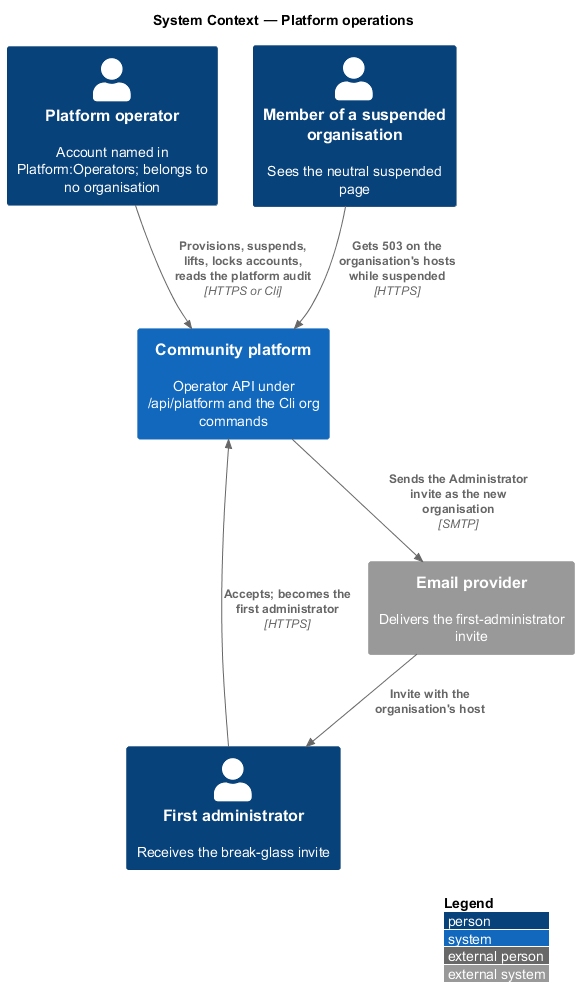

The diagram above was rendered by PlantUML. Its source (embedded in the PNG):
@startuml
!include <C4/C4_Context>
LAYOUT_WITH_LEGEND()
title System Context — Platform operations
Person(operator, "Platform operator", "Account named in Platform:Operators; belongs to no organisation")
Person(admin, "First administrator", "Receives the break-glass invite")
Person(member, "Member of a suspended organisation", "Sees the neutral suspended page")
System(platform, "Community platform", "Operator API under /api/platform and the Cli org commands")
System_Ext(email, "Email provider", "Delivers the first-administrator invite")
Rel(operator, platform, "Provisions, suspends, lifts, locks accounts, reads the platform audit", "HTTPS or Cli")
Rel(platform, email, "Sends the Administrator invite as the new organisation", "SMTP")
Rel(email, admin, "Invite with the organisation's host")
Rel(admin, platform, "Accepts; becomes the first administrator", "HTTPS")
Rel(member, platform, "Gets 503 on the organisation's hosts while suspended", "HTTPS")
@enduml